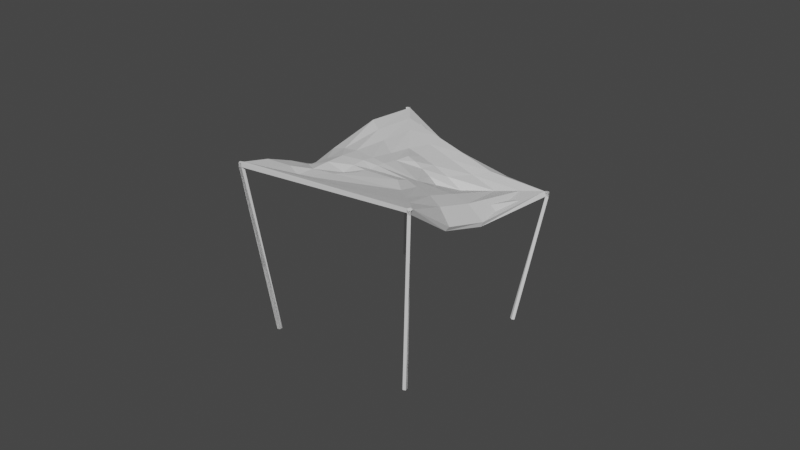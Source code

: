 # Source: kiosk1.blend  (saved by Blender 2.91.10; exported with 4.5.12 LTS)
import bpy
from mathutils import Matrix  # noqa: F401  (used for matrix-valued properties, if any)

bpy.ops.wm.read_factory_settings(use_empty=True)
scene = bpy.context.scene
scene.name = 'Scene'

# ---- collections
col_collection = bpy.data.collections.new('Collection'); scene.collection.children.link(col_collection)

# ---- materials (node trees are filled in below, after node groups)
mat_material_001 = bpy.data.materials.new('Material.001')
mat_material_001.use_transparent_shadow = False
mat_material_002 = bpy.data.materials.new('Material.002')
mat_material_002.use_transparent_shadow = False

# ---- material node trees
mat_material_001.use_nodes = True; mat_material_001.node_tree.nodes.clear()
_N = mat_material_001.node_tree.nodes; _L = mat_material_001.node_tree.links
n0 = _N.new('ShaderNodeBsdfPrincipled'); n0.name = 'Principled BSDF'; n0.location = (10, 300)
n0.distribution = 'GGX'
n0.subsurface_method = 'BURLEY'
n0.inputs[3].default_value = 1.45
n0.inputs[27].default_value = (0.0, 0.0, 0.0, 1.0)
n0.inputs[28].default_value = 1.0
n1 = _N.new('ShaderNodeOutputMaterial'); n1.name = 'Material Output'; n1.location = (300, 300)
_L.new(n0.outputs[0], n1.inputs[0])
n1.is_active_output = True
mat_material_002.use_nodes = True; mat_material_002.node_tree.nodes.clear()
_N = mat_material_002.node_tree.nodes; _L = mat_material_002.node_tree.links
n0 = _N.new('ShaderNodeBsdfPrincipled'); n0.name = 'Principled BSDF'; n0.location = (10, 300)
n0.distribution = 'GGX'
n0.subsurface_method = 'BURLEY'
n0.inputs[3].default_value = 1.45
n0.inputs[27].default_value = (0.0, 0.0, 0.0, 1.0)
n0.inputs[28].default_value = 1.0
n1 = _N.new('ShaderNodeOutputMaterial'); n1.name = 'Material Output'; n1.location = (300, 300)
_L.new(n0.outputs[0], n1.inputs[0])
n1.is_active_output = True

# ---- world
world_world = bpy.data.worlds.new('World'); scene.world = world_world
world_world.use_nodes = True; world_world.node_tree.nodes.clear()
_N = world_world.node_tree.nodes; _L = world_world.node_tree.links
n0 = _N.new('ShaderNodeOutputWorld'); n0.name = 'World Output'; n0.location = (300, 300)
n1 = _N.new('ShaderNodeBackground'); n1.name = 'Background'; n1.location = (10, 300)
n1.inputs[0].default_value = (0.05088, 0.05088, 0.05088, 1.0)
_L.new(n1.outputs[0], n0.inputs[0])
n0.is_active_output = True
world_world.color = (0.05088, 0.05088, 0.05088)
world_world.use_sun_shadow = False
world_world.sun_shadow_jitter_overblur = 0.0

# ---- meshes
me_cylinder = bpy.data.meshes.new('Cylinder')
me_cylinder.from_pydata([(-4.806, 2.642, -0.6089), (-3.658, 2.869, -0.7188), (4.202, -0.2911, 72.86), (-3.094, 1.844, -0.8333), (-3.893, 0.9831, -0.7942), (3.966, -2.177, 72.79), (-4.951, 1.476, -0.6555), (2.908, -1.684, 72.93), (-3.658, 2.869, -0.7188), (-3.094, 1.844, -0.8333), (-3.893, 0.9831, -0.7942), (3.966, -2.177, 72.79), (2.908, -1.684, 72.93), (-43.09, 50.17, -0.7746), (-42.84, 49.02, -0.6519), (-43.86, 48.43, -0.6276), (-44.73, 49.2, -0.7354), (-47.11, 56.06, 67.86), (-44.26, 50.28, -0.8262), (-46.64, 57.13, 67.77), (-42.84, 49.02, -0.6519), (-45.22, 55.87, 67.94), (-43.86, 48.43, -0.6276), (-37.47, 53.93, 64.37), (-44.73, 49.2, -0.7354), (-47.11, 56.06, 67.86), (-46.64, 57.13, 67.77), (44.26, 38.97, -9.659), (51.41, 44.41, 41.99), (44.12, 40.14, -9.712), (45.14, 40.62, -10.02), (45.92, 39.75, -10.16), (61.82, 43.38, 40.59), (45.37, 38.73, -9.938), (61.27, 42.36, 40.82), (60.15, 42.61, 41.1), (44.12, 40.14, -9.712), (45.14, 40.62, -10.02), (61.04, 44.25, 40.73), (45.92, 39.75, -10.16), (61.82, 43.38, 40.59), (61.27, 42.36, 40.82), (24.18, 113.7, 47.62), (23.24, 114.5, 47.59), (13.62, 98.95, -12.12), (12.68, 98.32, -11.82), (13.04, 97.22, -11.61), (24.18, 113.7, 47.62), (14.56, 98.25, -12.1), (23.24, 114.5, 47.59), (13.62, 98.95, -12.12), (22.3, 113.8, 47.9), (12.68, 98.32, -11.82), (22.65, 112.7, 48.11), (13.04, 97.22, -11.61), (14.2, 97.17, -11.78), (28.88, 101.2, 46.93), (35.11, 89.74, 45.75), (40.6, 77.64, 38.16), (47.56, 66.76, 43.4), (53.78, 55.26, 42.22), (22.67, 112.7, 48.24), (23.84, 112.7, 48.07), (60.03, 43.77, 41.18), (53.8, 55.26, 42.36), (28.9, 101.2, 47.07), (35.13, 89.74, 45.89), (40.62, 77.63, 38.3), (47.58, 66.75, 43.53), (29.85, 101.2, 46.79), (35.88, 89.71, 45.64), (41.18, 77.61, 38.08), (47.95, 66.74, 43.34), (53.98, 55.26, 42.19), (29.87, 101.2, 46.92), (35.9, 89.7, 45.77), (41.2, 77.61, 38.21), (47.97, 66.74, 43.48), (54.0, 55.25, 42.33), (4.395, -0.148, 74.44), (3.247, -0.3753, 74.55), (4.159, -2.034, 74.37), (3.101, -1.541, 74.51), (3.247, -0.3753, 74.55), (4.159, -2.034, 74.37), (3.101, -1.541, 74.51), (-36.28, 54.67, 65.95), (-46.04, 55.42, 69.55), (-46.91, 56.2, 69.44), (-46.44, 57.27, 69.35), (-45.02, 56.02, 69.52), (-46.04, 55.42, 69.55), (-46.91, 56.2, 69.44), (-46.44, 57.27, 69.35), (62.01, 43.52, 42.17), (61.23, 44.39, 42.31), (51.54, 45.55, 43.62), (61.46, 42.51, 42.4), (61.23, 44.39, 42.31), (62.01, 43.52, 42.17), (61.46, 42.51, 42.4), (24.37, 113.9, 49.2), (23.44, 114.6, 49.17), (22.85, 112.9, 49.69), (24.37, 113.9, 49.2), (23.44, 114.6, 49.17), (22.49, 114.0, 49.47), (24.01, 112.8, 49.52), (-45.02, 56.02, 69.52), (60.2, 43.92, 42.62), (4.959, -1.173, 74.33), (-46.23, 55.28, 67.97), (3.054, -0.5184, 72.97), (23.82, 112.7, 47.94), (60.15, 42.61, 41.1), (21.99, 102.4, 50.42), (-27.31, 53.25, 62.08), (42.55, 47.2, 44.45), (5.308, 7.907, 71.12), (-28.51, 52.5, 60.45), (3.522, 8.358, 69.73), (21.76, 102.2, 48.84), (42.34, 46.23, 42.7), (19.84, 91.57, 51.11), (-14.63, 51.67, 60.98), (30.2, 49.43, 45.91), (5.605, 17.24, 67.57), (-15.9, 50.87, 58.86), (3.938, 17.48, 66.14), (19.55, 91.39, 49.52), (29.88, 48.67, 43.91), (16.73, 76.59, 51.59), (-5.918, 50.56, 60.4), (21.74, 51.05, 48.93), (5.929, 30.03, 62.62), (-7.287, 49.72, 58.02), (4.434, 29.96, 61.21), (16.37, 76.39, 49.96), (21.33, 50.38, 46.53), (14.64, 66.18, 54.29), (6.289, 39.15, 61.4), (4.898, 38.82, 59.88), (14.21, 65.97, 52.57), (30.63, 20.23, 48.49), (27.15, 26.13, 53.15), (23.14, 31.85, 54.42), (17.34, 39.47, 54.15), (13.21, 44.68, 54.06), (31.61, 20.56, 49.93), (28.11, 26.47, 54.66), (24.08, 32.22, 56.01), (18.23, 39.87, 55.75), (14.09, 45.16, 55.82), (-11.22, 83.82, 53.23), (-11.92, 83.38, 51.66), (-7.45, 78.27, 55.48), (-8.168, 77.82, 53.89), (-3.701, 72.44, 56.92), (-4.434, 71.99, 55.39), (1.19, 64.25, 57.49), (0.4086, 63.77, 55.92), (4.391, 58.39, 57.63), (3.462, 57.84, 55.28), (-28.39, 69.7, 59.04), (41.38, 77.76, 39.66), (41.25, 77.03, 38.11), (-29.34, 69.11, 57.48), (-22.18, 66.21, 57.95), (36.77, 73.97, 47.02), (36.58, 73.32, 45.41), (-23.14, 65.61, 56.36), (-15.48, 62.87, 59.76), (31.2, 69.39, 47.78), (30.94, 68.81, 46.11), (-16.45, 62.26, 58.13), (-6.704, 57.97, 59.35), (23.62, 63.14, 50.07), (23.28, 62.66, 48.28), (-7.732, 57.33, 57.52), (-0.8376, 54.41, 58.36), (18.26, 58.68, 52.28), (17.87, 58.25, 50.36), (-1.98, 53.72, 56.05), (17.83, 9.311, 58.13), (16.39, 9.475, 56.73), (16.56, 17.06, 61.53), (15.18, 17.11, 60.08), (14.84, 24.73, 61.79), (13.54, 24.67, 60.28), (12.15, 35.01, 59.75), (10.96, 34.78, 58.32), (10.21, 42.17, 58.82), (9.07, 41.76, 57.09), (6.751, 98.62, 54.52), (6.305, 98.33, 52.95), (7.426, 90.46, 54.3), (6.948, 90.16, 52.72), (8.052, 81.99, 53.86), (7.537, 81.67, 52.25), (8.938, 70.4, 54.33), (8.369, 70.06, 52.74), (9.481, 62.26, 55.68), (8.836, 61.9, 53.91), (32.49, 95.12, 42.79), (29.38, 88.18, 48.72), (25.52, 80.48, 49.45), (20.2, 69.89, 51.03), (16.49, 62.46, 53.65), (-20.28, 76.36, 51.99), (32.33, 94.68, 41.23), (-21.11, 75.85, 50.42), (-14.89, 72.17, 56.01), (29.17, 87.78, 47.13), (-15.73, 71.65, 54.42), (-9.561, 67.68, 58.59), (25.25, 80.1, 47.81), (-10.41, 67.15, 57.02), (-2.715, 61.14, 58.79), (19.85, 69.55, 49.36), (-3.626, 60.58, 57.03), (1.811, 56.43, 58.3), (16.08, 62.14, 51.81), (0.774, 55.81, 55.96), (-36.6, 62.94, 65.17), (50.69, 59.81, 39.5), (-37.68, 62.28, 63.61), (-29.19, 60.47, 62.25), (43.99, 58.87, 43.7), (-30.27, 59.8, 60.67), (-21.42, 58.04, 60.71), (36.64, 57.52, 44.4), (-22.51, 57.36, 59.09), (-10.8, 54.7, 58.96), (26.64, 55.72, 46.68), (-11.96, 53.98, 56.89), (-3.336, 52.52, 59.75), (19.66, 54.37, 48.99), (-4.613, 51.74, 57.21), (50.78, 60.83, 41.04), (44.15, 59.76, 45.32), (36.87, 58.29, 46.12), (26.97, 56.33, 48.5), (20.03, 54.89, 50.91)], [(51, 113), (67, 58), (57, 66), (65, 56), (60, 64), (73, 78), (71, 76), (70, 75), (69, 74), (63, 114)], [(0, 112, 2, 1), (1, 2, 112, 3), (3, 112, 5, 4), (112, 80, 79, 2), (4, 5, 7, 6), (6, 7, 112, 0), (0, 1, 3, 4, 6), (8, 112, 9), (9, 112, 11, 10), (7, 82, 80, 112), (13, 111, 14), (14, 111, 15), (15, 111, 17, 16), (114, 109, 95), (16, 17, 19, 18), (18, 19, 111, 13), (13, 14, 15, 16, 18), (20, 21, 111, 22), (22, 111, 25, 24), (111, 108, 90, 21), (27, 114, 29), (36, 114, 38, 37), (112, 80, 110), (27, 29, 30, 31, 33), (29, 114, 30), (30, 114, 32, 31), (33, 34, 114, 27), (37, 38, 40, 39), (31, 32, 34, 33), (45, 113, 43, 44), (48, 47, 113, 55), (50, 49, 47, 48), (55, 54, 52, 50, 48), (53, 107, 106, 51), (46, 113, 45), (19, 89, 108, 111), (54, 53, 51, 52), (55, 113, 53, 54), (52, 51, 49, 50), (38, 98, 99, 40), (51, 106, 105, 49), (111, 108, 87), (2, 79, 110, 112), (47, 104, 107, 113), (114, 109, 98, 38), (21, 90, 91, 111), (109, 100, 99, 98), (83, 110, 80), (109, 97, 94, 95), (113, 62, 61, 53), (107, 104, 105, 106), (113, 107, 53), (113, 107, 103), (40, 99, 100, 41), (79, 80, 82, 81, 110), (110, 83, 85, 84), (108, 89, 88, 87), (90, 108, 93, 92, 91), (49, 105, 104, 47), (111, 91, 92, 25), (41, 100, 109, 35), (111, 87, 88, 17), (34, 97, 109, 114), (112, 83, 80), (32, 94, 97, 34), (112, 110, 84, 11), (25, 92, 93, 26), (42, 101, 107, 113), (112, 110, 81, 5), (26, 93, 108, 111), (113, 107, 102, 43), (17, 88, 89, 19), (11, 84, 85, 12), (114, 95, 94, 32), (43, 102, 101, 42), (12, 85, 83, 112), (5, 81, 82, 7), (35, 109, 114), (209, 113, 107, 203), (225, 111, 108, 223), (111, 112, 83, 80, 87), (183, 184, 143, 114, 35, 109, 148), (46, 107, 113), (80, 110, 108), (91, 87, 80), (108, 90, 91), (108, 91, 80), (107, 101, 102), (195, 115, 107, 193), (239, 96, 109, 238), (185, 118, 110, 183), (23, 120, 112, 111), (118, 86, 108, 110), (212, 121, 113, 209), (228, 23, 111, 225), (144, 28, 114, 143), (197, 123, 115, 195), (240, 117, 96, 239), (187, 126, 118, 185), (119, 128, 120, 23), (126, 116, 86, 118), (215, 129, 121, 212), (231, 119, 23, 228), (145, 122, 28, 144), (199, 131, 123, 197), (241, 125, 117, 240), (189, 134, 126, 187), (127, 136, 128, 119), (134, 124, 116, 126), (218, 137, 129, 215), (234, 127, 119, 231), (146, 130, 122, 145), (201, 139, 131, 199), (242, 133, 125, 241), (191, 140, 134, 189), (135, 141, 136, 127), (140, 132, 124, 134), (221, 142, 137, 218), (237, 135, 127, 234), (147, 138, 130, 146), (192, 147, 146, 190), (190, 146, 145, 188), (188, 145, 144, 186), (186, 144, 143, 184), (133, 152, 151, 125), (125, 151, 150, 117), (117, 150, 149, 96), (96, 149, 148, 109), (202, 162, 160, 200), (220, 161, 159, 217), (200, 160, 158, 198), (217, 159, 157, 214), (198, 158, 156, 196), (214, 157, 155, 211), (196, 156, 154, 194), (211, 155, 153, 208), (194, 154, 153, 193), (226, 167, 163, 223), (229, 171, 167, 226), (232, 175, 171, 229), (235, 179, 175, 232), (222, 182, 178, 219), (236, 181, 177, 233), (207, 180, 176, 206), (219, 178, 174, 216), (233, 177, 173, 230), (206, 176, 172, 205), (216, 174, 170, 213), (230, 173, 169, 227), (205, 172, 168, 204), (213, 170, 166, 210), (227, 169, 165, 224), (204, 168, 164, 203), (210, 166, 163, 208), (224, 165, 164, 238), (113, 194, 193, 107), (121, 196, 194, 113), (129, 198, 196, 121), (137, 200, 198, 129), (142, 202, 200, 137), (120, 186, 184, 112), (128, 188, 186, 120), (136, 190, 188, 128), (141, 192, 190, 136), (152, 191, 189, 151), (161, 201, 199, 159), (151, 189, 187, 150), (159, 199, 197, 157), (150, 187, 185, 149), (157, 197, 195, 155), (149, 185, 183, 148), (155, 195, 193, 153), (110, 112, 184, 183), (154, 210, 208, 153), (115, 204, 203, 107), (156, 213, 210, 154), (123, 205, 204, 115), (158, 216, 213, 156), (131, 206, 205, 123), (160, 219, 216, 158), (139, 207, 206, 131), (162, 222, 219, 160), (167, 211, 208, 163), (171, 214, 211, 167), (175, 217, 214, 171), (179, 220, 217, 175), (181, 221, 218, 177), (177, 218, 215, 173), (173, 215, 212, 169), (169, 212, 209, 165), (165, 209, 203, 164), (114, 224, 238, 109), (28, 227, 224, 114), (122, 230, 227, 28), (130, 233, 230, 122), (138, 236, 233, 130), (132, 235, 232, 124), (124, 232, 229, 116), (116, 229, 226, 86), (86, 226, 223, 108), (182, 237, 234, 178), (180, 242, 241, 176), (178, 234, 231, 174), (176, 241, 240, 172), (174, 231, 228, 170), (172, 240, 239, 168), (170, 228, 225, 166), (168, 239, 238, 164), (166, 225, 223, 163), (221, 202, 142), (181, 202, 221), (236, 147, 181), (138, 147, 236), (147, 202, 181), (141, 135, 237), (147, 222, 162), (147, 192, 222), (141, 237, 182), (192, 141, 182), (207, 139, 201), (192, 182, 222), (147, 162, 202), (180, 207, 201), (201, 152, 180), (161, 152, 201), (152, 133, 242), (152, 161, 220), (179, 191, 220), (235, 140, 179), (152, 242, 180), (132, 140, 235), (191, 152, 220), (140, 191, 179)])
me_cylinder.polygons.foreach_set('material_index', [0, 0, 0, 0, 0, 0, 0, 0, 0, 0, 0, 0, 0, 0, 0, 0, 0, 0, 0, 0, 0, 0, 0, 0, 0, 0, 0, 0, 0, 0, 0, 0, 0, 0, 0, 0, 0, 0, 0, 0, 0, 0, 0, 0, 0, 0, 0, 0, 0, 0, 0, 0, 0, 0, 0, 0, 0, 0, 0, 0, 0, 0, 0, 0, 0, 0, 0, 0, 0, 0, 0, 0, 0, 0, 0, 0, 0, 0, 1, 1, 1, 1, 0, 1, 1, 0, 1, 0, 1, 1, 1, 1, 1, 1, 1, 1, 1, 1, 1, 1, 1, 1, 1, 1, 1, 1, 1, 1, 1, 1, 1, 1, 1, 1, 1, 1, 1, 1, 1, 1, 1, 1, 1, 1, 1, 1, 1, 1, 1, 1, 1, 1, 1, 1, 1, 1, 1, 1, 1, 1, 1, 1, 1, 1, 1, 1, 1, 1, 1, 1, 1, 1, 1, 1, 1, 1, 1, 1, 1, 1, 1, 1, 1, 1, 1, 1, 1, 1, 1, 1, 1, 1, 1, 1, 1, 1, 1, 1, 1, 1, 1, 1, 1, 1, 1, 1, 1, 1, 1, 1, 1, 1, 1, 1, 1, 1, 1, 1, 1, 1, 1, 1, 1, 1, 1, 1, 1, 1, 1, 1, 1, 1, 1, 1, 1, 1, 1, 1, 1, 1, 1, 1, 1, 1, 1, 1, 1, 1, 1, 1, 1, 1, 1])
_uv = me_cylinder.uv_layers.new(name='UVMap')
_uv.uv.foreach_set('vector', [1.0, 0.5, 1.0, 1.0, 0.8, 1.0, 0.8, 0.5, 0.8, 0.5, 0.8, 1.0, 0.6, 1.0, 0.6, 0.5, 0.6, 0.5, 0.6, 1.0, 0.4, 1.0, 0.4, 0.5, 1.0, 1.0, 1.0, 1.0, 0.8, 1.0, 0.8, 1.0, 0.4, 0.5, 0.4, 1.0, 0.2, 1.0, 0.2, 0.5, 0.2, 0.5, 0.2, 1.0, 2.98e-08, 1.0, 2.98e-08, 0.5, 0.75, 0.49, 0.9783, 0.3242, 0.8911, 0.05584, 0.6089, 0.05584, 0.5217, 0.3242, 0.8, 0.5, 0.6, 1.0, 0.6, 0.5, 0.6, 0.5, 0.6, 1.0, 0.4, 1.0, 0.4, 0.5, 0.2, 1.0, 0.2, 1.0, 2.98e-08, 1.0, 2.98e-08, 1.0, 1.0, 0.5, 0.8, 1.0, 0.8, 0.5, 0.8, 0.5, 0.6, 1.0, 0.6, 0.5, 0.6, 0.5, 0.6, 1.0, 0.4, 1.0, 0.4, 0.5, 0.8, 1.0, 0.8, 1.0, 0.6, 1.0, 0.4, 0.5, 0.4, 1.0, 0.2, 1.0, 0.2, 0.5, 0.2, 0.5, 0.2, 1.0, 2.98e-08, 1.0, 2.98e-08, 0.5, 0.75, 0.49, 0.9783, 0.3242, 0.8911, 0.05584, 0.6089, 0.05584, 0.5217, 0.3242, 0.8, 0.5, 0.8, 1.0, 0.6, 1.0, 0.6, 0.5, 0.6, 0.5, 0.6, 1.0, 0.4, 1.0, 0.4, 0.5, 0.25, 0.49, 0.25, 0.49, 0.25, 0.49, 0.4783, 0.3242, 1.0, 0.5, 0.8, 1.0, 0.8, 0.5, 0.8, 0.5, 0.8, 1.0, 0.6, 1.0, 0.6, 0.5, 0.0, 0.0, 0.0, 0.0, 0.0, 0.0, 0.75, 0.49, 0.9783, 0.3242, 0.8911, 0.05584, 0.6089, 0.05584, 0.5217, 0.3242, 0.8, 0.5, 0.6, 1.0, 0.6, 0.5, 0.6, 0.5, 0.6, 1.0, 0.4, 1.0, 0.4, 0.5, 0.2, 0.5, 0.2, 1.0, 2.98e-08, 1.0, 2.98e-08, 0.5, 0.6, 0.5, 0.6, 1.0, 0.4, 1.0, 0.4, 0.5, 0.4, 0.5, 0.4, 1.0, 0.2, 1.0, 0.2, 0.5, 0.6, 0.5, 0.6, 1.0, 0.4, 1.0, 0.4, 0.5, 0.2, 0.5, 0.2, 1.0, 2.98e-08, 1.0, 2.98e-08, 0.5, 0.4, 0.5, 0.4, 1.0, 0.2, 1.0, 0.2, 0.5, 0.75, 0.49, 0.9783, 0.3242, 0.8911, 0.05584, 0.6089, 0.05584, 0.5217, 0.3242, 0.8, 1.0, 0.8, 1.0, 0.6, 1.0, 0.6, 1.0, 0.8, 0.5, 0.6, 1.0, 0.6, 0.5, 0.2, 1.0, 0.2, 1.0, 2.98e-08, 1.0, 2.98e-08, 1.0, 0.8, 0.5, 0.8, 1.0, 0.6, 1.0, 0.6, 0.5, 1.0, 0.5, 1.0, 1.0, 0.8, 1.0, 0.8, 0.5, 0.6, 0.5, 0.6, 1.0, 0.4, 1.0, 0.4, 0.5, 0.6, 1.0, 0.6, 1.0, 0.4, 1.0, 0.4, 1.0, 0.6, 1.0, 0.6, 1.0, 0.4, 1.0, 0.4, 1.0, 0.8, 1.0, 0.8, 1.0, 0.6, 1.0, 0.8, 1.0, 0.8, 1.0, 0.6, 1.0, 0.6, 1.0, 0.2, 1.0, 0.2, 1.0, 2.98e-08, 1.0, 2.98e-08, 1.0, 0.8, 1.0, 0.8, 1.0, 0.6, 1.0, 0.6, 1.0, 0.8, 1.0, 0.8, 1.0, 0.6, 1.0, 0.6, 1.0, 0.25, 0.49, 0.02175, 0.3242, 0.1089, 0.05584, 0.3911, 0.05584, 0.0, 0.0, 0.0, 0.0, 0.0, 0.0, 0.25, 0.49, 0.02175, 0.3242, 0.1089, 0.05584, 0.3911, 0.05584, 1.0, 1.0, 1.0, 1.0, 0.8, 1.0, 0.8, 1.0, 0.25, 0.49, 0.02175, 0.3242, 0.1089, 0.05584, 0.3911, 0.05584, 1.0, 1.0, 0.8, 1.0, 0.8, 1.0, 0.25, 0.49, 0.25, 0.49, 0.4783, 0.3242, 0.0, 0.0, 0.0, 0.0, 0.0, 0.0, 0.0, 0.0, 0.4783, 0.3242, 0.25, 0.49, 0.02175, 0.3242, 0.1089, 0.05584, 0.3911, 0.05584, 0.4783, 0.3242, 0.25, 0.49, 0.02175, 0.3242, 0.1089, 0.05584, 0.25, 0.49, 0.02175, 0.3242, 0.1089, 0.05584, 0.3911, 0.05584, 0.4783, 0.3242, 0.4783, 0.3242, 0.02175, 0.3242, 0.1089, 0.05584, 0.3911, 0.05584, 0.4, 1.0, 0.4, 1.0, 0.2, 1.0, 0.2, 1.0, 0.6, 1.0, 0.6, 1.0, 0.4, 1.0, 0.4, 1.0, 0.0, 0.0, 0.0, 0.0, 0.0, 0.0, 0.0, 0.0, 0.6, 1.0, 0.6, 1.0, 0.4, 1.0, 0.4, 1.0, 0.2, 1.0, 0.2, 1.0, 2.98e-08, 1.0, 2.98e-08, 1.0, 0.0, 0.0, 0.0, 0.0, 0.0, 0.0, 0.4, 1.0, 0.4, 1.0, 0.2, 1.0, 0.2, 1.0, 0.6, 1.0, 0.6, 1.0, 0.4, 1.0, 0.4, 1.0, 0.0, 0.0, 0.0, 0.0, 0.0, 0.0, 0.0, 0.0, 0.0, 0.0, 0.0, 0.0, 0.0, 0.0, 0.0, 0.0, 0.6, 1.0, 0.6, 1.0, 0.4, 1.0, 0.4, 1.0, 0.0, 0.0, 0.0, 0.0, 0.0, 0.0, 0.0, 0.0, 0.6, 1.0, 0.6, 1.0, 0.4, 1.0, 0.4, 1.0, 0.4, 1.0, 0.4, 1.0, 0.2, 1.0, 0.2, 1.0, 0.0, 0.0, 0.0, 0.0, 0.0, 0.0, 0.0, 0.0, 0.6, 1.0, 0.6, 1.0, 0.4, 1.0, 0.4, 1.0, 0.0, 0.0, 0.0, 0.0, 0.0, 0.0, 0.0, 0.0, 0.0, 0.0, 0.0, 0.0, 0.0, 0.0, 0.0, 0.0, 0.4, 1.0, 0.4, 1.0, 0.2, 1.0, 0.2, 1.0, 0.0, 0.0, 0.0, 0.0, 0.0, 0.0, 0.3875, 0.6175, 0.25, 0.49, 0.0, 0.0, 0.2, 0.25, 0.075, 0.125, 0.0, 0.0, 0.0, 0.0, 0.075, 0.125, 0.6, 1.0, 0.0, 0.0, 0.0, 0.0, 0.0, 0.0, 0.6, 1.0, 0.45, 0.75, 0.45, 0.75, 0.3, 0.5, 0.0, 0.0, 0.0, 0.0, 0.0, 0.0, 0.3, 0.5, 0.8, 0.5, 0.8, 1.0, 0.8, 1.0, 0.0, 0.0, 0.0, 0.0, 0.8, 1.0, 0.6, 1.0, 0.6, 1.0, 0.0, 0.0, 0.8, 1.0, 0.8, 1.0, 0.6, 1.0, 0.8, 1.0, 0.6, 1.0, 0.0, 0.0, 0.25, 0.49, 0.02175, 0.3242, 0.1089, 0.05584, 0.2284, 0.2855, 0.06062, 0.07578, 0.0, 0.0, 0.2, 0.25, 0.06901, 0.08626, 0.0718, 0.08975, 0.0, 0.0, 0.0, 0.0, 0.0718, 0.08975, 0.0718, 0.08975, 0.0, 0.0, 0.0, 0.0, -0.001615, -0.001095, 0.0, 0.0, 0.0, 0.0, 0.0, 0.0, 0.0718, 0.08975, 0.7317, 0.9146, 0.8, 1.0, 0.0, 0.0, 0.3004, 0.2036, 0.4005, 0.2715, 0.4783, 0.3242, 0.3587, 0.2431, 0.04865, 0.03297, -0.001615, -0.001095, 0.0, 0.0, 0.05978, 0.04052, 0.0, 0.0, 0.0, 0.0, 0.0, 0.0, 0.0, 0.0, 0.259, 0.3237, 0.1247, 0.1559, 0.06062, 0.07578, 0.2284, 0.2855, 0.1409, 0.1761, 0.1462, 0.1828, 0.0718, 0.08975, 0.06901, 0.08626, 0.1462, 0.1828, 0.1462, 0.1828, 0.0718, 0.08975, 0.0718, 0.08975, -0.004459, -0.003022, -0.0001861, -0.0001261, 0.0, 0.0, -0.001615, -0.001095, 0.1462, 0.1828, 0.6619, 0.8274, 0.7317, 0.9146, 0.0718, 0.08975, 0.2393, 0.1622, 0.3192, 0.2163, 0.4005, 0.2715, 0.3004, 0.2036, 0.036, 0.0244, -0.004459, -0.003022, -0.001615, -0.001095, 0.04865, 0.03297, -0.0001861, -0.0001261, -0.0001861, -0.0001261, 0.0, 0.0, 0.0, 0.0, 0.3037, 0.3796, 0.2157, 0.2696, 0.1247, 0.1559, 0.259, 0.3237, 0.2409, 0.3011, 0.2492, 0.3116, 0.1462, 0.1828, 0.1409, 0.1761, 0.2492, 0.3116, 0.2492, 0.3116, 0.1462, 0.1828, 0.1462, 0.1828, -0.01087, -0.007366, -0.001058, -0.0007173, -0.0001861, -0.0001261, -0.004459, -0.003022, 0.2492, 0.3116, 0.5678, 0.7097, 0.6619, 0.8274, 0.1462, 0.1828, 0.1538, 0.1042, 0.2054, 0.1392, 0.3192, 0.2163, 0.2393, 0.1622, 0.01616, 0.01095, -0.01087, -0.007366, -0.004459, -0.003022, 0.036, 0.0244, -0.001058, -0.0007173, -0.001058, -0.0007173, -0.0001861, -0.0001261, -0.0001861, -0.0001261, 0.3404, 0.4255, 0.285, 0.3563, 0.2157, 0.2696, 0.3037, 0.3796, 0.3135, 0.3919, 0.323, 0.4038, 0.2492, 0.3116, 0.2409, 0.3011, 0.323, 0.4038, 0.323, 0.4038, 0.2492, 0.3116, 0.2492, 0.3116, -0.02019, -0.01368, -0.003379, -0.002291, -0.001058, -0.0007173, -0.01087, -0.007366, 0.323, 0.4038, 0.5064, 0.633, 0.5678, 0.7097, 0.2492, 0.3116, 0.09029, 0.0612, 0.1215, 0.08236, 0.2054, 0.1392, 0.1538, 0.1042, -0.002477, -0.001679, -0.02019, -0.01368, -0.01087, -0.007366, 0.01616, 0.01095, -0.003379, -0.002291, -0.003379, -0.002291, -0.001058, -0.0007173, -0.001058, -0.0007173, -0.003379, -0.002291, -0.003379, -0.002291, -0.001058, -0.0007173, -0.001058, -0.0007173, -0.001058, -0.0007173, -0.001058, -0.0007173, -0.0001861, -0.0001261, -0.0001861, -0.0001261, -0.0001861, -0.0001261, -0.0001861, -0.0001261, 0.0, 0.0, 0.0, 0.0, 0.0, 0.0, 0.0, 0.0, 0.0, 0.0, 0.0, 0.0, 0.323, 0.4038, 0.323, 0.4038, 0.2492, 0.3116, 0.2492, 0.3116, 0.2492, 0.3116, 0.2492, 0.3116, 0.1462, 0.1828, 0.1462, 0.1828, 0.1462, 0.1828, 0.1462, 0.1828, 0.0718, 0.08975, 0.0718, 0.08975, 0.0718, 0.08975, 0.0718, 0.08975, 0.0, 0.0, 0.0, 0.0, 0.08609, 0.05835, 0.05066, 0.03434, 0.09725, 0.06592, 0.1513, 0.1026, 0.4234, 0.5293, 0.3957, 0.4947, 0.3917, 0.4897, 0.4358, 0.5447, 0.1513, 0.1026, 0.09725, 0.06592, 0.1574, 0.1067, 0.2383, 0.1615, 0.4358, 0.5447, 0.3917, 0.4897, 0.3933, 0.4916, 0.4605, 0.5756, 0.2383, 0.1615, 0.1574, 0.1067, 0.1994, 0.1352, 0.3, 0.2033, 0.4605, 0.5756, 0.3933, 0.4916, 0.3962, 0.4952, 0.4801, 0.6001, 0.3, 0.2033, 0.1994, 0.1352, 0.2391, 0.1621, 0.3587, 0.2431, 0.4801, 0.6001, 0.3962, 0.4952, 0.4, 0.5, 0.5, 0.625, 0.45, 0.75, 0.3, 0.5, 0.3, 0.5, 0.45, 0.75, 0.6478, 0.8098, 0.5639, 0.7049, 0.6, 0.75, 0.7, 0.875, 0.5948, 0.7434, 0.5276, 0.6595, 0.5639, 0.7049, 0.6478, 0.8098, 0.5238, 0.6547, 0.4798, 0.5997, 0.5276, 0.6595, 0.5948, 0.7434, 0.4788, 0.5984, 0.4511, 0.5638, 0.4798, 0.5997, 0.5238, 0.6547, 0.03295, 0.02233, 0.01524, 0.01033, 0.04319, 0.02928, 0.07022, 0.0476, 0.02784, 0.01887, 0.05907, 0.04004, 0.1022, 0.06924, 0.05055, 0.03426, 0.2945, 0.3681, 0.304, 0.38, 0.2325, 0.2906, 0.2241, 0.2801, 0.07022, 0.0476, 0.04319, 0.02928, 0.07645, 0.05182, 0.1169, 0.07924, 0.05055, 0.03426, 0.1022, 0.06924, 0.1595, 0.1081, 0.07966, 0.05399, 0.2241, 0.2801, 0.2325, 0.2906, 0.1355, 0.1693, 0.1301, 0.1626, 0.1169, 0.07924, 0.07645, 0.05182, 0.09891, 0.06704, 0.1492, 0.1011, 0.07966, 0.05399, 0.1595, 0.1081, 0.2002, 0.1357, 0.1001, 0.06786, 0.1301, 0.1626, 0.1355, 0.1693, 0.06621, 0.08277, 0.06342, 0.07927, 0.1492, 0.1011, 0.09891, 0.06704, 0.1196, 0.08104, 0.1793, 0.1216, 0.1001, 0.06786, 0.2002, 0.1357, 0.2391, 0.1621, 0.1196, 0.08104, 0.06342, 0.07927, 0.06621, 0.08277, 0.0, 0.0, 0.0, 0.0, 0.225, 0.375, 0.15, 0.25, 0.15, 0.25, 0.225, 0.375, 0.6625, 0.8725, 0.525, 0.745, 0.4, 0.5, 0.6, 0.75, 0.6, 1.0, 0.45, 0.75, 0.45, 0.75, 0.6, 1.0, 0.4005, 0.2715, 0.3, 0.2033, 0.3587, 0.2431, 0.4783, 0.3242, 0.3192, 0.2163, 0.2383, 0.1615, 0.3, 0.2033, 0.4005, 0.2715, 0.2054, 0.1392, 0.1513, 0.1026, 0.2383, 0.1615, 0.3192, 0.2163, 0.1215, 0.08236, 0.08609, 0.05835, 0.1513, 0.1026, 0.2054, 0.1392, 0.0, 0.0, 0.0, 0.0, 0.0, 0.0, 0.0, 0.0, -0.0001861, -0.0001261, -0.0001861, -0.0001261, 0.0, 0.0, 0.0, 0.0, -0.001058, -0.0007173, -0.001058, -0.0007173, -0.0001861, -0.0001261, -0.0001861, -0.0001261, -0.003379, -0.002291, -0.003379, -0.002291, -0.001058, -0.0007173, -0.001058, -0.0007173, 0.323, 0.4038, 0.323, 0.4038, 0.2492, 0.3116, 0.2492, 0.3116, 0.3957, 0.4947, 0.3404, 0.4255, 0.3037, 0.3796, 0.3917, 0.4897, 0.2492, 0.3116, 0.2492, 0.3116, 0.1462, 0.1828, 0.1462, 0.1828, 0.3917, 0.4897, 0.3037, 0.3796, 0.259, 0.3237, 0.3933, 0.4916, 0.1462, 0.1828, 0.1462, 0.1828, 0.0718, 0.08975, 0.0718, 0.08975, 0.3933, 0.4916, 0.259, 0.3237, 0.2284, 0.2855, 0.3962, 0.4952, 0.0718, 0.08975, 0.0718, 0.08975, 0.0, 0.0, 0.0, 0.0, 0.3962, 0.4952, 0.2284, 0.2855, 0.2, 0.25, 0.4, 0.5, 0.6, 1.0, 0.6, 1.0, 0.45, 0.75, 0.45, 0.75, 0.3, 0.5, 0.225, 0.375, 0.225, 0.375, 0.3, 0.5, 0.06062, 0.07578, 0.06342, 0.07927, 0.0, 0.0, 0.0, 0.0, 0.1994, 0.1352, 0.1492, 0.1011, 0.1793, 0.1216, 0.2391, 0.1621, 0.1247, 0.1559, 0.1301, 0.1626, 0.06342, 0.07927, 0.06062, 0.07578, 0.1574, 0.1067, 0.1169, 0.07924, 0.1492, 0.1011, 0.1994, 0.1352, 0.2157, 0.2696, 0.2241, 0.2801, 0.1301, 0.1626, 0.1247, 0.1559, 0.09725, 0.06592, 0.07022, 0.0476, 0.1169, 0.07924, 0.1574, 0.1067, 0.285, 0.3563, 0.2945, 0.3681, 0.2241, 0.2801, 0.2157, 0.2696, 0.05066, 0.03434, 0.03295, 0.02233, 0.07022, 0.0476, 0.09725, 0.06592, 0.5639, 0.7049, 0.4801, 0.6001, 0.5, 0.625, 0.6, 0.75, 0.5276, 0.6595, 0.4605, 0.5756, 0.4801, 0.6001, 0.5639, 0.7049, 0.4798, 0.5997, 0.4358, 0.5447, 0.4605, 0.5756, 0.5276, 0.6595, 0.4511, 0.5638, 0.4234, 0.5293, 0.4358, 0.5447, 0.4798, 0.5997, 0.05907, 0.04004, 0.09029, 0.0612, 0.1538, 0.1042, 0.1022, 0.06924, 0.1022, 0.06924, 0.1538, 0.1042, 0.2393, 0.1622, 0.1595, 0.1081, 0.1595, 0.1081, 0.2393, 0.1622, 0.3004, 0.2036, 0.2002, 0.1357, 0.2002, 0.1357, 0.3004, 0.2036, 0.3587, 0.2431, 0.2391, 0.1621, 0.525, 0.745, 0.3875, 0.6175, 0.2, 0.25, 0.4, 0.5, 0.8, 1.0, 0.6625, 0.8725, 0.6, 0.75, 0.8, 1.0, 0.0, 0.0, 0.1001, 0.06786, 0.1196, 0.08104, 0.0, 0.0, -0.0001861, -0.0001261, 0.07966, 0.05399, 0.1001, 0.06786, 0.0, 0.0, -0.001058, -0.0007173, 0.05055, 0.03426, 0.07966, 0.05399, -0.0001861, -0.0001261, -0.003379, -0.002291, 0.02784, 0.01887, 0.05055, 0.03426, -0.001058, -0.0007173, 0.5064, 0.633, 0.4788, 0.5984, 0.5238, 0.6547, 0.5678, 0.7097, 0.5678, 0.7097, 0.5238, 0.6547, 0.5948, 0.7434, 0.6619, 0.8274, 0.6619, 0.8274, 0.5948, 0.7434, 0.6478, 0.8098, 0.7317, 0.9146, 0.7317, 0.9146, 0.6478, 0.8098, 0.7, 0.875, 0.8, 1.0, 0.01524, 0.01033, -0.002477, -0.001679, 0.01616, 0.01095, 0.04319, 0.02928, 0.304, 0.38, 0.3135, 0.3919, 0.2409, 0.3011, 0.2325, 0.2906, 0.04319, 0.02928, 0.01616, 0.01095, 0.036, 0.0244, 0.07645, 0.05182, 0.2325, 0.2906, 0.2409, 0.3011, 0.1409, 0.1761, 0.1355, 0.1693, 0.07645, 0.05182, 0.036, 0.0244, 0.04865, 0.03297, 0.09891, 0.06704, 0.1355, 0.1693, 0.1409, 0.1761, 0.06901, 0.08626, 0.06621, 0.08277, 0.09891, 0.06704, 0.04865, 0.03297, 0.05978, 0.04052, 0.1196, 0.08104, 0.06621, 0.08277, 0.06901, 0.08626, 0.0, 0.0, 0.0, 0.0, 0.15, 0.25, 0.075, 0.125, 0.075, 0.125, 0.15, 0.25, 0.0, 0.0, 0.0, 0.0, 0.0, 0.0, 0.0, 0.0, 0.0, 0.0, 0.0, 0.0, 0.0, 0.0, 0.0, 0.0, 0.0, 0.0, 0.0, 0.0, 0.0, 0.0, 0.0, 0.0, 0.0, 0.0, 0.0, 0.0, 0.0, 0.0, 0.0, 0.0, 0.0, 0.0, 0.0, 0.0, 0.0, 0.0, 0.0, 0.0, 0.0, 0.0, 0.0, 0.0, 0.0, 0.0, 0.0, 0.0, 0.0, 0.0, 0.0, 0.0, 0.0, 0.0, 0.0, 0.0, 0.0, 0.0, 0.0, 0.0, 0.0, 0.0, 0.0, 0.0, 0.0, 0.0, 0.0, 0.0, 0.0, 0.0, 0.0, 0.0, 0.0, 0.0, 0.0, 0.0, 0.0, 0.0, 0.0, 0.0, 0.0, 0.0, 0.0, 0.0, 0.0, 0.0, 0.0, 0.0, 0.0, 0.0, 0.0, 0.0, 0.0, 0.0, 0.0, 0.0, 0.0, 0.0, 0.0, 0.0, 0.0, 0.0, 0.0, 0.0, 0.0, 0.0, 0.0, 0.0, 0.0, 0.0, 0.0, 0.0, 0.0, 0.0, 0.0, 0.0, 0.0, 0.0, 0.0, 0.0, 0.0, 0.0, 0.0, 0.0, 0.0, 0.0, 0.0, 0.0, 0.0, 0.0, 0.0, 0.0, 0.0, 0.0, 0.0, 0.0, 0.0, 0.0, 0.0, 0.0, 0.0, 0.0, 0.0, 0.0])
me_cylinder.materials.append(mat_material_001)
me_cylinder.materials.append(mat_material_002)
me_cylinder.use_remesh_fix_poles = True
me_cylinder.use_remesh_preserve_attributes = False
me_cylinder.use_mirror_vertex_groups = False
me_cylinder.update()

# ---- objects
ob_cylinder = bpy.data.objects.new('Cylinder', me_cylinder)

# ---- transforms, parenting, visibility, modifiers, constraints
ob_cylinder.location = (0.0, 0.0, 0.0)
ob_cylinder.rotation_euler = (0.09498, -0.1129, 0.869)
ob_cylinder.scale = (0.1461, 0.1461, 0.1461)
ob_cylinder.lineart.crease_threshold = 0.0

# ---- collection membership
col_collection.objects.link(ob_cylinder)

# ---- scene / render settings (as saved in the file)
scene.frame_start = 1; scene.frame_end = 250; scene.frame_set(1)
scene.render.engine = 'BLENDER_EEVEE_NEXT'
scene.cycles.use_denoising = False
scene.cycles.samples = 128
scene.cycles.sampling_pattern = 'TABULATED_SOBOL'
scene.cycles.use_adaptive_sampling = False
scene.cycles.use_light_tree = False
scene.view_settings.view_transform = 'Filmic'
bpy.context.view_layer.update()

# ---- added for rendering (the .blend has no active camera and no usable light): camera, sun
cam_auto = bpy.data.cameras.new('AutoCamera')
cam_auto.lens = 50.0
cam_auto.sensor_width = 36.0
cam_auto.clip_end = 1000.0
ob_auto_camera = bpy.data.objects.new('AutoCamera', cam_auto)
scene.collection.objects.link(ob_auto_camera)
ob_auto_camera.location = (29.1593, -36.3461, 33.2164)
ob_auto_camera.rotation_euler = (1.09748, -7.21219e-08, 0.694738)
scene.camera = ob_auto_camera
light_auto_sun = bpy.data.lights.new('AutoSun', 'SUN')
light_auto_sun.energy = 3.0
light_auto_sun.angle = 0.0523599
ob_auto_sun = bpy.data.objects.new('AutoSun', light_auto_sun)
scene.collection.objects.link(ob_auto_sun)
ob_auto_sun.rotation_euler = (0.872665, 0.174533, 0.523599)
bpy.context.view_layer.update()
